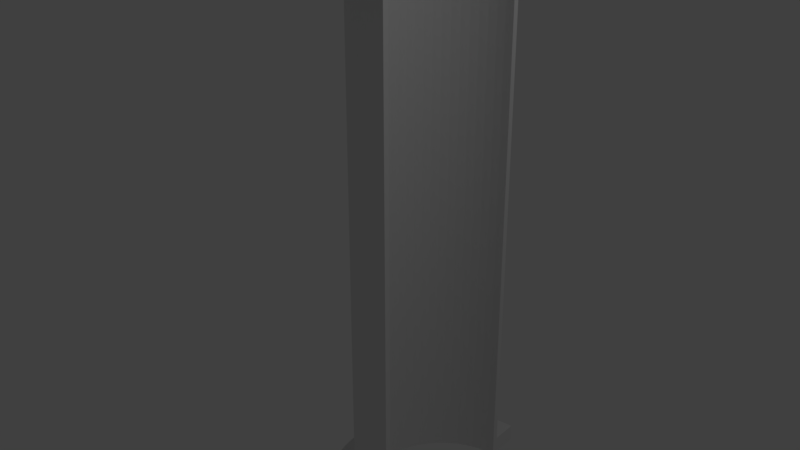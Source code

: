 # Source: half_nipple.blend  (saved by Blender 2.79.0; exported with 4.5.12 LTS)
import bpy
from mathutils import Matrix  # noqa: F401  (used for matrix-valued properties, if any)

bpy.ops.wm.read_factory_settings(use_empty=True)
scene = bpy.context.scene
scene.name = 'Scene'

# ---- collections
col_collection_1 = bpy.data.collections.new('Collection 1'); scene.collection.children.link(col_collection_1)

# ---- world
world_world = bpy.data.worlds.new('World'); scene.world = world_world
world_world.color = (0.05088, 0.05088, 0.05088)
world_world.use_sun_shadow = False
world_world.sun_shadow_jitter_overblur = 0.0
world_world.cycles.sampling_method = 'MANUAL'

# ---- lights
light_lamp = bpy.data.lights.new('Lamp', 'POINT')
light_lamp.transmission_factor = 0.0
light_lamp.cutoff_distance = 30.0
light_lamp.energy = 100.0
light_lamp.shadow_buffer_clip_start = 1.001
light_lamp.shadow_soft_size = 0.1
light_lamp.shadow_maximum_resolution = 0.006
light_lamp.use_absolute_resolution = True

# ---- meshes
me_cylinder_001 = bpy.data.meshes.new('Cylinder.001')
me_cylinder_001.from_pydata([(0.0, 1.0, 3.0), (-0.2713, 0.8943, 3.0), (-0.3576, 0.8634, 3.0), (-0.4406, 0.8242, 3.0), (-0.5192, 0.7771, 3.0), (-0.5929, 0.7224, 3.0), (-0.6608, 0.6608, 3.0), (-0.6608, 0.6608, -3.0), (-0.7224, 0.5929, 3.0), (-0.7771, 0.5192, 3.0), (-0.8242, 0.4405, 3.0), (-0.8634, 0.3576, 3.0), (-0.8943, 0.2713, 3.0), (-0.9166, 0.1823, 3.0), (-0.9301, 0.0916, 3.0), (-0.9301, 0.0916, -3.0), (-0.9346, -4.345e-07, 3.0), (-0.9346, -4.345e-07, -3.0), (-0.9301, -0.0916, 3.0), (-0.9301, -0.0916, -3.0), (-0.9166, -0.1823, 3.0), (-0.9166, -0.1823, -3.0), (-0.8943, -0.2713, 3.0), (-0.8943, -0.2713, -3.0), (-0.8634, -0.3576, 3.0), (-0.8242, -0.4406, 3.0), (-0.7771, -0.5192, 3.0), (-0.7224, -0.5929, 3.0), (-0.6608, -0.6608, 3.0), (-0.6608, -0.6608, -3.0), (-0.5929, -0.7224, 3.0), (-0.5929, -0.7224, -3.0), (-0.5192, -0.7771, 3.0), (-0.4406, -0.8242, 3.0), (-0.3576, -0.8634, 3.0), (-0.3576, -0.8634, -3.0), (-0.2713, -0.8943, 3.0), (-0.1823, -0.9166, 3.0), (-0.1823, -0.9166, -3.0), (-0.0916, -0.9301, 3.0), (-0.0916, -0.9301, -3.0), (-7.502e-07, -0.9346, 3.0), (-7.502e-07, -0.9346, -3.0), (0.0, 0.9346, 3.0), (0.0, 0.9346, -3.0), (-8.027e-07, -1.0, 3.0), (-0.09802, -0.9952, -3.0), (-0.09802, -0.9952, 3.0), (-0.1951, -0.9808, 3.0), (-0.2903, -0.9569, -3.0), (-0.2903, -0.9569, 3.0), (-0.3827, -0.9239, 3.0), (-0.4714, -0.8819, 3.0), (-0.5556, -0.8315, -3.0), (-0.5556, -0.8315, 3.0), (-0.6344, -0.773, 3.0), (-0.7071, -0.7071, -3.0), (-0.7071, -0.7071, 3.0), (-0.773, -0.6344, -3.0), (-0.773, -0.6344, 3.0), (-0.8315, -0.5556, -3.0), (-0.8315, -0.5556, 3.0), (-0.8819, -0.4714, -3.0), (-0.8819, -0.4714, 3.0), (-0.9239, -0.3827, -3.0), (-0.9239, -0.3827, 3.0), (-0.9569, -0.2903, -3.0), (-0.9569, -0.2903, 3.0), (-0.9808, -0.1951, -3.0), (-0.9808, -0.1951, 3.0), (-0.9952, -0.09802, -3.0), (-0.9952, -0.09802, 3.0), (-1.0, -4.649e-07, -3.0), (-1.0, -4.649e-07, 3.0), (-0.9952, 0.09802, -3.0), (-0.9952, 0.09802, 3.0), (-0.9808, 0.1951, -3.0), (-0.9808, 0.1951, 3.0), (-0.9569, 0.2903, 3.0), (-0.9239, 0.3827, 3.0), (-0.8819, 0.4714, 3.0), (-0.8315, 0.5556, 3.0), (-0.773, 0.6344, 3.0), (-0.7071, 0.7071, 3.0), (-0.6344, 0.773, 3.0), (-0.5556, 0.8315, -3.0), (-0.5556, 0.8315, 3.0), (-0.4714, 0.8819, -3.0), (-0.4714, 0.8819, 3.0), (-0.3827, 0.9239, -3.0), (-0.3827, 0.9239, 3.0), (-0.2903, 0.9569, -3.0), (-0.2903, 0.9569, 3.0), (-0.1951, 0.9808, -3.0), (-0.1951, 0.9808, 3.0), (-0.09802, 0.9952, 3.0), (-0.1823, 0.9166, 3.0), (-0.09161, 0.9301, 3.0), (-0.09161, 0.9301, 3.2), (-0.1823, 0.9166, 3.2), (-0.2713, 0.8943, 3.2), (-0.3576, 0.8634, 3.2), (-0.4406, 0.8242, 3.2), (-0.5192, 0.7771, 3.2), (-0.5929, 0.7224, 3.2), (-0.6608, 0.6608, 3.2), (-0.7224, 0.5929, 3.2), (-0.7771, 0.5192, 3.2), (-0.8242, 0.4405, 3.2), (-0.8634, 0.3576, 3.2), (-0.8943, 0.2713, 3.2), (-0.9166, 0.1823, 3.2), (-0.9301, 0.0916, 3.2), (-0.9346, -4.345e-07, 3.2), (-0.9301, -0.0916, 3.2), (-0.9166, -0.1823, 3.2), (-0.8943, -0.2713, 3.2), (-0.8634, -0.3576, 3.2), (-0.8242, -0.4406, 3.2), (-0.7771, -0.5192, 3.2), (-0.7224, -0.5929, 3.2), (-0.6608, -0.6608, 3.2), (-0.5929, -0.7224, 3.2), (-0.5192, -0.7771, 3.2), (-0.4406, -0.8242, 3.2), (-0.3576, -0.8634, 3.2), (-0.2713, -0.8943, 3.2), (-0.1823, -0.9166, 3.2), (-0.0916, -0.9301, 3.2), (-7.502e-07, -0.9346, 3.2), (-0.09802, -0.9952, 3.2), (-8.027e-07, -1.0, 3.2), (-0.1951, -0.9808, 3.2), (-0.2903, -0.9569, 3.2), (-0.3827, -0.9239, 3.2), (-0.4714, -0.8819, 3.2), (-0.5556, -0.8315, 3.2), (-0.6344, -0.773, 3.2), (-0.7071, -0.7071, 3.2), (-0.773, -0.6344, 3.2), (-0.8315, -0.5556, 3.2), (-0.8819, -0.4714, 3.2), (-0.9239, -0.3827, 3.2), (-0.9569, -0.2903, 3.2), (-0.9808, -0.1951, 3.2), (-0.9952, -0.09802, 3.2), (-1.0, -4.649e-07, 3.2), (-0.9952, 0.09802, 3.2), (-0.9808, 0.1951, 3.2), (-0.9569, 0.2903, 3.2), (-0.9239, 0.3827, 3.2), (-0.8819, 0.4714, 3.2), (-0.8315, 0.5556, 3.2), (-0.773, 0.6344, 3.2), (-0.7071, 0.7071, 3.2), (-0.6344, 0.773, 3.2), (-0.5556, 0.8315, 3.2), (-0.4714, 0.8819, 3.2), (-0.3827, 0.9239, 3.2), (-0.2903, 0.9569, 3.2), (-0.1951, 0.9808, 3.2), (-0.09802, 0.9952, 3.2), (0.0, 1.0, 3.2), (0.0, 0.9346, 3.2), (-0.1274, -1.294, 3.0), (-1.043e-06, -1.3, 3.0), (-0.2536, -1.275, 3.0), (-0.3774, -1.244, 3.0), (-0.4975, -1.201, 3.0), (-0.6128, -1.146, 3.0), (-0.7222, -1.081, 3.0), (-0.8247, -1.005, 3.0), (-0.9192, -0.9192, 3.0), (-1.005, -0.8247, 3.0), (-1.081, -0.7222, 3.0), (-1.146, -0.6128, 3.0), (-1.201, -0.4975, 3.0), (-1.244, -0.3774, 3.0), (-1.275, -0.2536, 3.0), (-1.294, -0.1274, 3.0), (-1.3, -6.044e-07, 3.0), (-1.294, 0.1274, 3.0), (-1.275, 0.2536, 3.0), (-1.244, 0.3774, 3.0), (-1.201, 0.4975, 3.0), (-1.146, 0.6128, 3.0), (-1.081, 0.7222, 3.0), (-1.005, 0.8247, 3.0), (-0.9192, 0.9192, 3.0), (-0.8247, 1.005, 3.0), (-0.7222, 1.081, 3.0), (-0.6128, 1.146, 3.0), (-0.4975, 1.201, 3.0), (-0.3774, 1.244, 3.0), (-0.2536, 1.275, 3.0), (-0.1274, 1.294, 3.0), (0.0, 1.3, 3.0), (-1.201, 0.4975, 3.2), (-1.146, -0.6128, 3.2), (-0.2536, -1.275, 3.2), (-0.4975, 1.201, 3.2), (-1.244, 0.3774, 3.2), (-1.081, -0.7222, 3.2), (-1.043e-06, -1.3, 3.2), (-0.1274, -1.294, 3.2), (-0.6128, 1.146, 3.2), (-1.275, 0.2536, 3.2), (-1.005, -0.8247, 3.2), (-0.8247, 1.005, 3.2), (-0.7222, 1.081, 3.2), (-1.3, -6.044e-07, 3.2), (-1.294, 0.1274, 3.2), (-0.8247, -1.005, 3.2), (-0.9192, -0.9192, 3.2), (-0.3774, -1.244, 3.2), (-0.4975, -1.201, 3.2), (-0.6128, -1.146, 3.2), (-0.7222, -1.081, 3.2), (-1.201, -0.4975, 3.2), (-1.244, -0.3774, 3.2), (-1.275, -0.2536, 3.2), (-1.294, -0.1274, 3.2), (-1.146, 0.6128, 3.2), (-1.081, 0.7222, 3.2), (-1.005, 0.8247, 3.2), (-0.9192, 0.9192, 3.2), (-0.3774, 1.244, 3.2), (-0.2536, 1.275, 3.2), (-0.1274, 1.294, 3.2), (0.0, 1.3, 3.2), (-0.1823, 0.9166, -3.0), (-0.09161, 0.9301, -3.0), (-0.2713, 0.8943, -3.0), (-0.3576, 0.8634, -3.0), (-0.4406, 0.8242, -3.0), (-0.5192, 0.7771, -3.0), (-0.5929, 0.7224, -3.0), (-0.7224, 0.5929, -3.0), (-0.7771, 0.5192, -3.0), (-0.8242, 0.4405, -3.0), (-0.8634, 0.3576, -3.0), (-0.8943, 0.2713, -3.0), (-0.9166, 0.1823, -3.0), (-0.8634, -0.3576, -3.0), (-0.8242, -0.4406, -3.0), (-0.7771, -0.5192, -3.0), (-0.7224, -0.5929, -3.0), (-0.5192, -0.7771, -3.0), (-0.4406, -0.8242, -3.0), (-0.2713, -0.8943, -3.0), (-8.027e-07, -1.0, -3.0), (-0.1951, -0.9808, -3.0), (-0.3827, -0.9239, -3.0), (-0.4714, -0.8819, -3.0), (-0.6344, -0.773, -3.0), (-0.9569, 0.2903, -3.0), (-0.9239, 0.3827, -3.0), (-0.8819, 0.4714, -3.0), (-0.8315, 0.5556, -3.0), (-0.773, 0.6344, -3.0), (-0.7071, 0.7071, -3.0), (-0.6344, 0.773, -3.0), (-0.09802, 0.9952, -3.0), (0.0, 1.0, -3.0), (-0.1823, 0.9166, -3.2), (-0.09161, 0.9301, -3.2), (-0.2713, 0.8943, -3.2), (-0.3576, 0.8634, -3.2), (-0.4406, 0.8242, -3.2), (-0.5192, 0.7771, -3.2), (-0.5929, 0.7224, -3.2), (-0.6608, 0.6608, -3.2), (-0.7224, 0.5929, -3.2), (-0.7771, 0.5192, -3.2), (-0.8242, 0.4405, -3.2), (-0.8634, 0.3576, -3.2), (-0.8943, 0.2713, -3.2), (-0.9166, 0.1823, -3.2), (-0.9301, 0.0916, -3.2), (-0.9346, -4.345e-07, -3.2), (-0.9301, -0.0916, -3.2), (-0.9166, -0.1823, -3.2), (-0.8943, -0.2713, -3.2), (-0.8634, -0.3576, -3.2), (-0.8242, -0.4406, -3.2), (-0.7771, -0.5192, -3.2), (-0.7224, -0.5929, -3.2), (-0.6608, -0.6608, -3.2), (-0.5929, -0.7224, -3.2), (-0.5192, -0.7771, -3.2), (-0.4406, -0.8242, -3.2), (-0.3576, -0.8634, -3.2), (-0.2713, -0.8943, -3.2), (-0.1823, -0.9166, -3.2), (-0.0916, -0.9301, -3.2), (-7.502e-07, -0.9346, -3.2), (-8.027e-07, -1.0, -3.2), (-0.09802, -0.9952, -3.2), (-0.1951, -0.9808, -3.2), (-0.2903, -0.9569, -3.2), (-0.3827, -0.9239, -3.2), (-0.4714, -0.8819, -3.2), (-0.5556, -0.8315, -3.2), (-0.6344, -0.773, -3.2), (-0.7071, -0.7071, -3.2), (-0.773, -0.6344, -3.2), (-0.8315, -0.5556, -3.2), (-0.8819, -0.4714, -3.2), (-0.9239, -0.3827, -3.2), (-0.9569, -0.2903, -3.2), (-0.9808, -0.1951, -3.2), (-0.9952, -0.09802, -3.2), (-1.0, -4.649e-07, -3.2), (-0.9952, 0.09802, -3.2), (-0.9808, 0.1951, -3.2), (-0.9569, 0.2903, -3.2), (-0.9239, 0.3827, -3.2), (-0.8819, 0.4714, -3.2), (-0.8315, 0.5556, -3.2), (-0.773, 0.6344, -3.2), (-0.7071, 0.7071, -3.2), (-0.6344, 0.773, -3.2), (-0.5556, 0.8315, -3.2), (-0.4714, 0.8819, -3.2), (-0.3827, 0.9239, -3.2), (-0.2903, 0.9569, -3.2), (-0.1951, 0.9808, -3.2), (-0.09802, 0.9952, -3.2), (0.0, 1.0, -3.2), (0.0, 0.9346, -3.2), (-1.043e-06, -1.3, -3.0), (-0.1274, -1.294, -3.0), (-0.2536, -1.275, -3.0), (-0.3774, -1.244, -3.0), (-0.4975, -1.201, -3.0), (-0.6128, -1.146, -3.0), (-0.7222, -1.081, -3.0), (-0.8247, -1.005, -3.0), (-0.9192, -0.9192, -3.0), (-1.005, -0.8247, -3.0), (-1.081, -0.7222, -3.0), (-1.146, -0.6128, -3.0), (-1.201, -0.4975, -3.0), (-1.244, -0.3774, -3.0), (-1.275, -0.2536, -3.0), (-1.294, -0.1274, -3.0), (-1.3, -6.044e-07, -3.0), (-1.294, 0.1274, -3.0), (-1.275, 0.2536, -3.0), (-1.244, 0.3774, -3.0), (-1.201, 0.4975, -3.0), (-1.146, 0.6128, -3.0), (-1.081, 0.7222, -3.0), (-1.005, 0.8247, -3.0), (-0.9192, 0.9192, -3.0), (-0.8247, 1.005, -3.0), (-0.7222, 1.081, -3.0), (-0.6128, 1.146, -3.0), (-0.4975, 1.201, -3.0), (-0.3774, 1.244, -3.0), (-0.2536, 1.275, -3.0), (-0.1274, 1.294, -3.0), (0.0, 1.3, -3.0), (-1.081, 0.7222, -3.2), (-1.146, 0.6128, -3.2), (-1.201, 0.4975, -3.2), (-1.244, 0.3774, -3.2), (-1.275, 0.2536, -3.2), (-1.294, 0.1274, -3.2), (-1.3, -6.044e-07, -3.2), (-1.294, -0.1274, -3.2), (-1.043e-06, -1.3, -3.2), (-1.275, -0.2536, -3.2), (-1.244, -0.3774, -3.2), (-1.201, -0.4975, -3.2), (-1.146, -0.6128, -3.2), (-1.081, -0.7222, -3.2), (-1.005, -0.8247, -3.2), (-0.1274, -1.294, -3.2), (-0.2536, -1.275, -3.2), (-0.3774, -1.244, -3.2), (-0.4975, -1.201, -3.2), (-0.6128, -1.146, -3.2), (-0.7222, -1.081, -3.2), (-0.8247, -1.005, -3.2), (-0.9192, -0.9192, -3.2), (-1.005, 0.8247, -3.2), (-0.9192, 0.9192, -3.2), (-0.8247, 1.005, -3.2), (-0.7222, 1.081, -3.2), (-0.6128, 1.146, -3.2), (-0.4975, 1.201, -3.2), (-0.3774, 1.244, -3.2), (-0.2536, 1.275, -3.2), (-0.1274, 1.294, -3.2), (0.0, 1.3, -3.2)], [], [(231, 44, 43, 97), (232, 230, 96, 1), (233, 232, 1, 2), (234, 233, 2, 3), (235, 234, 3, 4), (236, 235, 4, 5), (7, 236, 5, 6), (237, 7, 6, 8), (238, 237, 8, 9), (239, 238, 9, 10), (240, 239, 10, 11), (241, 240, 11, 12), (242, 241, 12, 13), (15, 242, 13, 14), (17, 15, 14, 16), (19, 17, 16, 18), (21, 19, 18, 20), (23, 21, 20, 22), (243, 23, 22, 24), (244, 243, 24, 25), (245, 244, 25, 26), (246, 245, 26, 27), (29, 246, 27, 28), (31, 29, 28, 30), (247, 31, 30, 32), (248, 247, 32, 33), (35, 248, 33, 34), (249, 35, 34, 36), (38, 249, 36, 37), (40, 38, 37, 39), (42, 40, 39, 41), (250, 45, 47, 46), (46, 47, 48, 251), (251, 48, 50, 49), (49, 50, 51, 252), (252, 51, 52, 253), (253, 52, 54, 53), (53, 54, 55, 254), (254, 55, 57, 56), (56, 57, 59, 58), (58, 59, 61, 60), (60, 61, 63, 62), (62, 63, 65, 64), (64, 65, 67, 66), (66, 67, 69, 68), (68, 69, 71, 70), (70, 71, 73, 72), (72, 73, 75, 74), (74, 75, 77, 76), (76, 77, 78, 255), (255, 78, 79, 256), (256, 79, 80, 257), (257, 80, 81, 258), (258, 81, 82, 259), (259, 82, 83, 260), (260, 83, 84, 261), (261, 84, 86, 85), (85, 86, 88, 87), (87, 88, 90, 89), (89, 90, 92, 91), (91, 92, 94, 93), (230, 231, 97, 96), (93, 94, 95, 262), (262, 95, 0, 263), (156, 209, 208, 155), (20, 115, 116, 22), (79, 184, 185, 80), (8, 106, 107, 9), (250, 42, 41, 45), (155, 208, 225, 154), (63, 175, 176, 65), (32, 123, 124, 33), (41, 129, 131, 45), (154, 225, 224, 153), (18, 114, 115, 20), (48, 166, 167, 50), (6, 105, 106, 8), (90, 192, 193, 92), (153, 224, 223, 152), (30, 122, 123, 32), (78, 183, 184, 79), (16, 113, 114, 18), (152, 223, 222, 151), (0, 43, 44, 263), (5, 104, 105, 6), (61, 174, 175, 63), (151, 222, 197, 150), (28, 121, 122, 30), (47, 164, 166, 48), (14, 112, 113, 16), (88, 191, 192, 90), (4, 103, 104, 5), (150, 197, 201, 149), (27, 120, 121, 28), (77, 182, 183, 78), (13, 111, 112, 14), (149, 201, 206, 148), (3, 102, 103, 4), (137, 122, 121, 138), (146, 113, 112, 147), (155, 104, 103, 156), (138, 121, 120, 139), (147, 112, 111, 148), (156, 103, 102, 157), (131, 129, 128, 130), (139, 120, 119, 140), (148, 111, 110, 149), (157, 102, 101, 158), (130, 128, 127, 132), (140, 119, 118, 141), (149, 110, 109, 150), (158, 101, 100, 159), (132, 127, 126, 133), (141, 118, 117, 142), (150, 109, 108, 151), (159, 100, 99, 160), (133, 126, 125, 134), (142, 117, 116, 143), (151, 108, 107, 152), (160, 99, 98, 161), (134, 125, 124, 135), (143, 116, 115, 144), (152, 107, 106, 153), (161, 98, 163, 162), (135, 124, 123, 136), (144, 115, 114, 145), (153, 106, 105, 154), (136, 123, 122, 137), (145, 114, 113, 146), (154, 105, 104, 155), (33, 124, 125, 34), (59, 173, 174, 61), (148, 206, 211, 147), (9, 107, 108, 10), (97, 98, 99, 96), (45, 165, 164, 47), (0, 162, 163, 43), (22, 116, 117, 24), (147, 211, 210, 146), (34, 125, 126, 36), (86, 190, 191, 88), (96, 99, 100, 1), (75, 181, 182, 77), (10, 108, 109, 11), (146, 210, 221, 145), (24, 117, 118, 25), (57, 172, 173, 59), (36, 126, 127, 37), (145, 221, 220, 144), (1, 100, 101, 2), (144, 220, 219, 143), (11, 109, 110, 12), (84, 189, 190, 86), (43, 163, 98, 97), (25, 118, 119, 26), (73, 180, 181, 75), (37, 127, 128, 39), (2, 101, 102, 3), (143, 219, 218, 142), (12, 110, 111, 13), (55, 171, 172, 57), (26, 119, 120, 27), (142, 218, 198, 141), (39, 128, 129, 41), (184, 197, 222, 185), (175, 198, 218, 176), (166, 199, 214, 167), (192, 200, 226, 193), (183, 201, 197, 184), (174, 202, 198, 175), (164, 204, 199, 166), (191, 205, 200, 192), (182, 206, 201, 183), (173, 207, 202, 174), (165, 203, 204, 164), (190, 209, 205, 191), (181, 211, 206, 182), (172, 213, 207, 173), (189, 208, 209, 190), (180, 210, 211, 181), (171, 212, 213, 172), (193, 226, 227, 194), (167, 214, 215, 168), (176, 218, 219, 177), (185, 222, 223, 186), (194, 227, 228, 195), (168, 215, 216, 169), (177, 219, 220, 178), (186, 223, 224, 187), (195, 228, 229, 196), (169, 216, 217, 170), (178, 220, 221, 179), (187, 224, 225, 188), (170, 217, 212, 171), (179, 221, 210, 180), (188, 225, 208, 189), (92, 193, 194, 94), (50, 167, 168, 51), (157, 205, 209, 156), (130, 204, 203, 131), (65, 176, 177, 67), (158, 200, 205, 157), (80, 185, 186, 81), (132, 199, 204, 130), (159, 226, 200, 158), (94, 194, 195, 95), (133, 214, 199, 132), (51, 168, 169, 52), (160, 227, 226, 159), (134, 215, 214, 133), (67, 177, 178, 69), (0, 196, 229, 162), (161, 228, 227, 160), (81, 186, 187, 82), (135, 216, 215, 134), (162, 229, 228, 161), (95, 195, 196, 0), (136, 217, 216, 135), (52, 169, 170, 54), (137, 212, 217, 136), (69, 178, 179, 71), (131, 203, 165, 45), (138, 213, 212, 137), (82, 187, 188, 83), (139, 207, 213, 138), (54, 170, 171, 55), (140, 202, 207, 139), (71, 179, 180, 73), (83, 188, 189, 84), (141, 198, 202, 140), (319, 386, 387, 320), (232, 266, 264, 230), (249, 292, 291, 35), (260, 354, 353, 259), (230, 264, 265, 231), (35, 291, 290, 248), (318, 363, 386, 319), (248, 290, 289, 247), (259, 353, 352, 258), (247, 289, 288, 31), (317, 364, 363, 318), (31, 288, 287, 29), (258, 352, 351, 257), (29, 287, 286, 246), (316, 365, 364, 317), (246, 286, 285, 245), (257, 351, 350, 256), (245, 285, 284, 244), (315, 366, 365, 316), (244, 284, 283, 243), (256, 350, 349, 255), (250, 296, 295, 42), (243, 283, 282, 23), (314, 367, 366, 315), (23, 282, 281, 21), (313, 368, 367, 314), (21, 281, 280, 19), (255, 349, 348, 76), (19, 280, 279, 17), (312, 369, 368, 313), (17, 279, 278, 15), (76, 348, 347, 74), (313, 278, 279, 312), (322, 269, 270, 321), (305, 286, 287, 304), (314, 277, 278, 313), (323, 268, 269, 322), (297, 294, 295, 296), (306, 285, 286, 305), (315, 276, 277, 314), (324, 267, 268, 323), (298, 293, 294, 297), (307, 284, 285, 306), (316, 275, 276, 315), (325, 266, 267, 324), (299, 292, 293, 298), (308, 283, 284, 307), (317, 274, 275, 316), (326, 264, 266, 325), (300, 291, 292, 299), (309, 282, 283, 308), (318, 273, 274, 317), (327, 265, 264, 326), (301, 290, 291, 300), (310, 281, 282, 309), (319, 272, 273, 318), (328, 329, 265, 327), (302, 289, 290, 301), (311, 280, 281, 310), (320, 271, 272, 319), (303, 288, 289, 302), (312, 279, 280, 311), (321, 270, 271, 320), (304, 287, 288, 303), (38, 293, 292, 249), (233, 267, 266, 232), (311, 370, 369, 312), (40, 294, 293, 38), (234, 268, 267, 233), (74, 347, 346, 72), (42, 295, 294, 40), (235, 269, 268, 234), (72, 346, 345, 70), (310, 372, 370, 311), (236, 270, 269, 235), (70, 345, 344, 68), (309, 373, 372, 310), (7, 271, 270, 236), (68, 344, 343, 66), (308, 374, 373, 309), (237, 272, 271, 7), (44, 329, 328, 263), (307, 375, 374, 308), (66, 343, 342, 64), (238, 273, 272, 237), (306, 376, 375, 307), (64, 342, 341, 62), (239, 274, 273, 238), (305, 377, 376, 306), (62, 341, 340, 60), (240, 275, 274, 239), (231, 265, 329, 44), (328, 395, 362, 263), (241, 276, 275, 240), (304, 385, 377, 305), (242, 277, 276, 241), (60, 340, 339, 58), (15, 278, 277, 242), (354, 387, 386, 353), (353, 386, 363, 352), (352, 363, 364, 351), (351, 364, 365, 350), (350, 365, 366, 349), (349, 366, 367, 348), (348, 367, 368, 347), (347, 368, 369, 346), (346, 369, 370, 345), (345, 370, 372, 344), (344, 372, 373, 343), (343, 373, 374, 342), (342, 374, 375, 341), (341, 375, 376, 340), (340, 376, 377, 339), (355, 388, 387, 354), (356, 389, 388, 355), (357, 390, 389, 356), (331, 378, 371, 330), (358, 391, 390, 357), (332, 379, 378, 331), (359, 392, 391, 358), (333, 380, 379, 332), (360, 393, 392, 359), (334, 381, 380, 333), (361, 394, 393, 360), (335, 382, 381, 334), (362, 395, 394, 361), (336, 383, 382, 335), (337, 384, 383, 336), (338, 385, 384, 337), (339, 377, 385, 338), (261, 355, 354, 260), (250, 330, 371, 296), (320, 387, 388, 321), (85, 356, 355, 261), (321, 388, 389, 322), (87, 357, 356, 85), (46, 331, 330, 250), (322, 389, 390, 323), (89, 358, 357, 87), (296, 371, 378, 297), (251, 332, 331, 46), (323, 390, 391, 324), (91, 359, 358, 89), (297, 378, 379, 298), (49, 333, 332, 251), (324, 391, 392, 325), (93, 360, 359, 91), (252, 334, 333, 49), (298, 379, 380, 299), (325, 392, 393, 326), (262, 361, 360, 93), (253, 335, 334, 252), (299, 380, 381, 300), (326, 393, 394, 327), (263, 362, 361, 262), (53, 336, 335, 253), (300, 381, 382, 301), (327, 394, 395, 328), (254, 337, 336, 53), (301, 382, 383, 302), (56, 338, 337, 254), (302, 383, 384, 303), (58, 339, 338, 56), (303, 384, 385, 304)])
_uv = me_cylinder_001.uv_layers.new(name='UVMap')
_uv.uv.foreach_set('vector', [0.6513, 0.03125, 0.682, 0.03125, 0.682, 0.9687, 0.6513, 0.9687, 0.5884, 0.03125, 0.62, 0.03125, 0.62, 0.9687, 0.5884, 0.9687, 0.5568, 0.03125, 0.5884, 0.03125, 0.5884, 0.9687, 0.5568, 0.9687, 0.5255, 0.03125, 0.5568, 0.03125, 0.5568, 0.9687, 0.5255, 0.9687, 0.4948, 0.03125, 0.5255, 0.03125, 0.5255, 0.9687, 0.4948, 0.9687, 0.465, 0.03125, 0.4948, 0.03125, 0.4948, 0.9687, 0.465, 0.9687, 0.4364, 0.03125, 0.465, 0.03125, 0.465, 0.9687, 0.4364, 0.9687, 0.4092, 0.03125, 0.4364, 0.03125, 0.4364, 0.9687, 0.4092, 0.9687, 0.3838, 0.03125, 0.4092, 0.03125, 0.4092, 0.9687, 0.3838, 0.9687, 0.3566, 0.03125, 0.3838, 0.03125, 0.3838, 0.9687, 0.3566, 0.9687, 0.328, 0.03125, 0.3566, 0.03125, 0.3566, 0.9687, 0.328, 0.9687, 0.2982, 0.03125, 0.328, 0.03125, 0.328, 0.9687, 0.2982, 0.9687, 0.2675, 0.03125, 0.2982, 0.03125, 0.2982, 0.9687, 0.2675, 0.9687, 0.2362, 0.03125, 0.2675, 0.03125, 0.2675, 0.9687, 0.2362, 0.9687, 0.2046, 0.03125, 0.2362, 0.03125, 0.2362, 0.9687, 0.2046, 0.9687, 0.173, 0.03125, 0.2046, 0.03125, 0.2046, 0.9687, 0.173, 0.9687, 0.1417, 0.03125, 0.173, 0.03125, 0.173, 0.9687, 0.1417, 0.9687, 0.111, 0.03125, 0.1417, 0.03125, 0.1417, 0.9687, 0.111, 0.9687, 0.08118, 0.03125, 0.111, 0.03125, 0.111, 0.9687, 0.08118, 0.9687, 0.05257, 0.03125, 0.08118, 0.03125, 0.08118, 0.9687, 0.05257, 0.9687, 0.02542, 0.03125, 0.05257, 0.03125, 0.05257, 0.9687, 0.02542, 0.9687, 0.0, 0.03125, 0.02542, 0.03125, 0.02542, 0.9687, 2.468e-07, 0.9687, 0.9277, 0.03125, 0.9548, 0.03125, 0.9548, 0.9687, 0.9277, 0.9687, 0.8991, 0.03125, 0.9277, 0.03125, 0.9277, 0.9687, 0.8991, 0.9687, 0.8693, 0.03125, 0.8991, 0.03125, 0.8991, 0.9687, 0.8693, 0.9687, 0.8386, 0.03125, 0.8693, 0.03125, 0.8693, 0.9687, 0.8386, 0.9687, 0.8073, 0.03125, 0.8386, 0.03125, 0.8386, 0.9687, 0.8073, 0.9687, 0.7756, 0.03125, 0.8073, 0.03125, 0.8073, 0.9687, 0.7756, 0.9688, 0.744, 0.03125, 0.7756, 0.03125, 0.7756, 0.9688, 0.744, 0.9687, 0.7127, 0.03125, 0.744, 0.03125, 0.744, 0.9687, 0.7127, 0.9687, 0.682, 0.03125, 0.7127, 0.03125, 0.7127, 0.9687, 0.682, 0.9687, 0.5506, 0.7692, 0.5506, 3.057e-08, 0.5617, 0.0, 0.5617, 0.7692, 0.5617, 0.7692, 0.5617, 0.0, 0.5727, 0.0, 0.5727, 0.7692, 0.5727, 0.7692, 0.5727, 0.0, 0.5833, 0.0, 0.5833, 0.7692, 0.5833, 0.7692, 0.5833, 0.0, 0.5936, 0.0, 0.5936, 0.7692, 0.5936, 0.7692, 0.5936, 0.0, 0.6035, 0.0, 0.6035, 0.7692, 0.6035, 0.7692, 0.6035, 0.0, 0.6128, 3.057e-08, 0.6128, 0.7692, 0.6128, 0.7692, 0.6128, 3.057e-08, 0.6214, 0.0, 0.6214, 0.7692, 0.1685, 6.113e-08, 0.1685, 0.7692, 0.1606, 0.7692, 0.1606, 3.057e-08, 0.1606, 3.057e-08, 0.1606, 0.7692, 0.152, 0.7692, 0.152, 3.057e-08, 0.152, 3.057e-08, 0.152, 0.7692, 0.1427, 0.7692, 0.1427, 3.057e-08, 0.1427, 3.057e-08, 0.1427, 0.7692, 0.1328, 0.7692, 0.1328, 0.0, 0.1328, 0.0, 0.1328, 0.7692, 0.1225, 0.7692, 0.1225, 3.057e-08, 0.1225, 3.057e-08, 0.1225, 0.7692, 0.1119, 0.7692, 0.1119, 3.057e-08, 0.1119, 3.057e-08, 0.1119, 0.7692, 0.1009, 0.7692, 0.1009, 3.057e-08, 0.1009, 3.057e-08, 0.1009, 0.7692, 0.08981, 0.7692, 0.08981, 6.113e-08, 0.08981, 6.113e-08, 0.08981, 0.7692, 0.07866, 0.7692, 0.07866, 0.0, 0.07866, 0.0, 0.07866, 0.7692, 0.06755, 0.7692, 0.06755, 3.057e-08, 0.06755, 3.057e-08, 0.06755, 0.7692, 0.05661, 0.7692, 0.05661, 3.057e-08, 0.05661, 3.057e-08, 0.05661, 0.7692, 0.04594, 0.7692, 0.04594, 3.057e-08, 0.04594, 3.057e-08, 0.04594, 0.7692, 0.03563, 0.7692, 0.03563, 3.057e-08, 0.03563, 3.057e-08, 0.03563, 0.7692, 0.02579, 0.7692, 0.02579, 3.057e-08, 0.02579, 3.057e-08, 0.02579, 0.7692, 0.01651, 0.7692, 0.01651, 3.057e-08, 0.01651, 3.057e-08, 0.01651, 0.7692, 0.007889, 0.7692, 0.007889, 0.0, 0.007889, 0.0, 0.007889, 0.7692, 5.421e-08, 0.7692, 0.0, 3.057e-08, 0.4005, 3.057e-08, 0.4005, 0.7692, 0.3919, 0.7692, 0.3919, 3.057e-08, 0.3919, 3.057e-08, 0.3919, 0.7692, 0.3826, 0.7692, 0.3826, 3.057e-08, 0.3826, 3.057e-08, 0.3826, 0.7692, 0.3728, 0.7692, 0.3728, 3.057e-08, 0.3728, 3.057e-08, 0.3728, 0.7692, 0.3625, 0.7692, 0.3625, 3.057e-08, 0.3625, 3.057e-08, 0.3625, 0.7692, 0.3518, 0.7692, 0.3518, 3.057e-08, 0.3518, 3.057e-08, 0.3518, 0.7692, 0.3409, 0.7692, 0.3409, 3.057e-08, 0.62, 0.03125, 0.6513, 0.03125, 0.6513, 0.9687, 0.62, 0.9687, 0.3409, 3.057e-08, 0.3409, 0.7692, 0.3298, 0.7692, 0.3298, 0.0, 0.3298, 0.0, 0.3298, 0.7692, 0.3186, 0.7692, 0.3186, 3.057e-08, 0.706, 0.2733, 0.6871, 0.3052, 0.6754, 0.2955, 0.6971, 0.2658, 0.1417, 0.9687, 0.1417, 1.0, 0.111, 1.0, 0.111, 0.9687, 0.8119, 0.1176, 0.7804, 0.1029, 0.7866, 0.0881, 0.8167, 0.1062, 0.4092, 0.9687, 0.4092, 1.0, 0.3838, 1.0, 0.3838, 0.9687, 0.9548, 0.03125, 0.9774, 0.03125, 0.9774, 0.9687, 0.9548, 0.9687, 0.6971, 0.2658, 0.6754, 0.2955, 0.6647, 0.2845, 0.6888, 0.2573, 0.8167, 0.2271, 0.7866, 0.2452, 0.7804, 0.2304, 0.8119, 0.2157, 0.8693, 0.9687, 0.8693, 1.0, 0.8386, 1.0, 0.8386, 0.9687, 0.9774, 0.9687, 0.9774, 1.0, 0.9548, 1.0, 0.9548, 0.9687, 0.6888, 0.2573, 0.6647, 0.2845, 0.6549, 0.2724, 0.6813, 0.248, 0.173, 0.9687, 0.173, 1.0, 0.1417, 1.0, 0.1417, 0.9687, 0.8948, 0.2924, 0.8881, 0.3301, 0.8741, 0.3262, 0.884, 0.2894, 0.4364, 0.9687, 0.4364, 1.0, 0.4092, 1.0, 0.4092, 0.9687, 0.8735, 0.04822, 0.8604, 0.01269, 0.8741, 0.007177, 0.884, 0.04398, 0.6813, 0.248, 0.6549, 0.2724, 0.6463, 0.2593, 0.6747, 0.2379, 0.8991, 0.9687, 0.8991, 1.0, 0.8693, 1.0, 0.8693, 0.9687, 0.8082, 0.1295, 0.7755, 0.1183, 0.7804, 0.1029, 0.8119, 0.1176, 0.2046, 0.9687, 0.2046, 1.0, 0.173, 1.0, 0.173, 0.9687, 0.6747, 0.2379, 0.6463, 0.2593, 0.6388, 0.2452, 0.6689, 0.2271, 1.0, 0.9687, 0.9774, 0.9687, 0.9774, 0.03125, 1.0, 0.03125, 0.465, 0.9687, 0.465, 1.0, 0.4364, 1.0, 0.4364, 0.9687, 0.8224, 0.2379, 0.7941, 0.2593, 0.7866, 0.2452, 0.8167, 0.2271, 0.6689, 0.2271, 0.6388, 0.2452, 0.6326, 0.2304, 0.6641, 0.2157, 0.9277, 0.9687, 0.9277, 1.0, 0.8991, 1.0, 0.8991, 0.9687, 0.9058, 0.2943, 0.9025, 0.3325, 0.8881, 0.3301, 0.8948, 0.2924, 0.2362, 0.9687, 0.2362, 1.0, 0.2046, 1.0, 0.2046, 0.9687, 0.8634, 0.0536, 0.8473, 0.01968, 0.8604, 0.01269, 0.8735, 0.04822, 0.4948, 0.9687, 0.4948, 1.0, 0.465, 1.0, 0.465, 0.9687, 0.6641, 0.2157, 0.6326, 0.2304, 0.6278, 0.215, 0.6604, 0.2039, 0.9548, 0.9687, 0.9548, 1.0, 0.9277, 1.0, 0.9277, 0.9687, 0.8055, 0.1417, 0.772, 0.1342, 0.7755, 0.1183, 0.8082, 0.1295, 0.2675, 0.9687, 0.2675, 1.0, 0.2362, 1.0, 0.2362, 0.9687, 0.6604, 0.2039, 0.6278, 0.215, 0.6242, 0.1992, 0.6577, 0.1917, 0.5255, 0.9687, 0.5255, 1.0, 0.4948, 1.0, 0.4948, 0.9687, 0.6971, 0.06756, 0.7018, 0.07405, 0.6941, 0.08194, 0.6888, 0.07601, 0.6555, 0.1667, 0.6629, 0.1667, 0.6634, 0.1784, 0.656, 0.1792, 0.6971, 0.2658, 0.7018, 0.2593, 0.7102, 0.2663, 0.706, 0.2733, 0.6888, 0.07601, 0.6941, 0.08194, 0.687, 0.09066, 0.6813, 0.08533, 0.656, 0.1792, 0.6634, 0.1784, 0.665, 0.19, 0.6577, 0.1917, 0.706, 0.2733, 0.7102, 0.2663, 0.7191, 0.2723, 0.7156, 0.2797, 0.7692, 0.03846, 0.7692, 0.04685, 0.7588, 0.04743, 0.758, 0.03908, 0.6813, 0.08533, 0.687, 0.09066, 0.6808, 0.1001, 0.6747, 0.09544, 0.6577, 0.1917, 0.665, 0.19, 0.6675, 0.2014, 0.6604, 0.2039, 0.7156, 0.2797, 0.7191, 0.2723, 0.7285, 0.2774, 0.7257, 0.2851, 0.758, 0.03908, 0.7588, 0.04743, 0.7485, 0.04915, 0.747, 0.04092, 0.6747, 0.09544, 0.6808, 0.1001, 0.6755, 0.1102, 0.6689, 0.1062, 0.6604, 0.2039, 0.6675, 0.2014, 0.671, 0.2125, 0.6641, 0.2157, 0.7257, 0.2851, 0.7285, 0.2774, 0.7383, 0.2813, 0.7362, 0.2894, 0.747, 0.04092, 0.7485, 0.04915, 0.7383, 0.05201, 0.7362, 0.04398, 0.6689, 0.1062, 0.6755, 0.1102, 0.671, 0.1208, 0.6641, 0.1176, 0.6641, 0.2157, 0.671, 0.2125, 0.6755, 0.2231, 0.6689, 0.2271, 0.7362, 0.2894, 0.7383, 0.2813, 0.7484, 0.2842, 0.747, 0.2924, 0.7362, 0.04398, 0.7383, 0.05201, 0.7285, 0.05597, 0.7257, 0.04822, 0.6641, 0.1176, 0.671, 0.1208, 0.6675, 0.1319, 0.6604, 0.1295, 0.6689, 0.2271, 0.6755, 0.2231, 0.6808, 0.2332, 0.6747, 0.2379, 0.747, 0.2924, 0.7484, 0.2842, 0.7588, 0.2859, 0.758, 0.2943, 0.7257, 0.04822, 0.7285, 0.05597, 0.7191, 0.061, 0.7156, 0.0536, 0.6604, 0.1295, 0.6675, 0.1319, 0.665, 0.1433, 0.6577, 0.1417, 0.6747, 0.2379, 0.6808, 0.2332, 0.687, 0.2427, 0.6813, 0.248, 0.758, 0.2943, 0.7588, 0.2859, 0.7692, 0.2865, 0.7692, 0.2949, 0.7156, 0.0536, 0.7191, 0.061, 0.7102, 0.06704, 0.706, 0.06007, 0.6577, 0.1417, 0.665, 0.1433, 0.6634, 0.1549, 0.656, 0.1541, 0.6813, 0.248, 0.687, 0.2427, 0.6941, 0.2514, 0.6888, 0.2573, 0.706, 0.06007, 0.7102, 0.06704, 0.7018, 0.07405, 0.6971, 0.06756, 0.656, 0.1541, 0.6634, 0.1549, 0.6629, 0.1667, 0.6555, 0.1667, 0.6888, 0.2573, 0.6941, 0.2514, 0.7018, 0.2593, 0.6971, 0.2658, 0.8386, 0.9687, 0.8386, 1.0, 0.8073, 1.0, 0.8073, 0.9687, 0.8291, 0.248, 0.8027, 0.2724, 0.7941, 0.2593, 0.8224, 0.2379, 0.6577, 0.1917, 0.6242, 0.1992, 0.6221, 0.183, 0.656, 0.1792, 0.3838, 0.9687, 0.3838, 1.0, 0.3566, 1.0, 0.3566, 0.9687, 0.6513, 0.9687, 0.6513, 1.0, 0.62, 1.0, 0.62, 0.9687, 0.917, 0.2949, 0.917, 0.3333, 0.9025, 0.3325, 0.9058, 0.2943, 1.0, 0.9687, 1.0, 1.0, 0.9774, 1.0, 0.9774, 0.9687, 0.111, 0.9687, 0.111, 1.0, 0.08118, 1.0, 0.08118, 0.9687, 0.656, 0.1792, 0.6221, 0.183, 0.6214, 0.1667, 0.6555, 0.1667, 0.8073, 0.9687, 0.8073, 1.0, 0.7756, 1.0, 0.7756, 0.9688, 0.8538, 0.06007, 0.8349, 0.02809, 0.8473, 0.01968, 0.8634, 0.0536, 0.62, 0.9687, 0.62, 1.0, 0.5884, 1.0, 0.5884, 0.9687, 0.8038, 0.1541, 0.7699, 0.1503, 0.772, 0.1342, 0.8055, 0.1417, 0.3566, 0.9687, 0.3566, 1.0, 0.328, 1.0, 0.328, 0.9687, 0.6555, 0.1667, 0.6214, 0.1667, 0.6221, 0.1503, 0.656, 0.1541, 0.08118, 0.9687, 0.08118, 1.0, 0.05257, 1.0, 0.05257, 0.9687, 0.8366, 0.2573, 0.8125, 0.2845, 0.8027, 0.2724, 0.8291, 0.248, 0.7756, 0.9688, 0.7756, 1.0, 0.744, 1.0, 0.744, 0.9687, 0.656, 0.1541, 0.6221, 0.1503, 0.6242, 0.1342, 0.6577, 0.1417, 0.5884, 0.9687, 0.5884, 1.0, 0.5568, 1.0, 0.5568, 0.9687, 0.6577, 0.1417, 0.6242, 0.1342, 0.6278, 0.1183, 0.6604, 0.1295, 0.328, 0.9687, 0.328, 1.0, 0.2982, 1.0, 0.2982, 0.9687, 0.8448, 0.06756, 0.8232, 0.03783, 0.8349, 0.02809, 0.8538, 0.06007, 0.682, 0.9687, 0.682, 1.0, 0.6513, 1.0, 0.6513, 0.9687, 0.05257, 0.9687, 0.05257, 1.0, 0.02542, 1.0, 0.02542, 0.9687, 0.8033, 0.1667, 0.7692, 0.1667, 0.7699, 0.1503, 0.8038, 0.1541, 0.744, 0.9687, 0.744, 1.0, 0.7127, 1.0, 0.7127, 0.9687, 0.5568, 0.9687, 0.5568, 1.0, 0.5255, 1.0, 0.5255, 0.9687, 0.6604, 0.1295, 0.6278, 0.1183, 0.6326, 0.1029, 0.6641, 0.1176, 0.2982, 0.9687, 0.2982, 1.0, 0.2675, 1.0, 0.2675, 0.9687, 0.8448, 0.2658, 0.8232, 0.2955, 0.8125, 0.2845, 0.8366, 0.2573, 0.02542, 0.9687, 0.02542, 1.0, 2.468e-07, 1.0, 2.468e-07, 0.9687, 0.6641, 0.1176, 0.6326, 0.1029, 0.6388, 0.0881, 0.6689, 0.1062, 0.7127, 0.9687, 0.7127, 1.0, 0.682, 1.0, 0.682, 0.9687, 0.7919, 0.6325, 0.7692, 0.6325, 0.7692, 0.6181, 0.7919, 0.6181, 0.7919, 0.7751, 0.7692, 0.7751, 0.7692, 0.76, 0.7919, 0.76, 0.06821, 0.8407, 0.04547, 0.8407, 0.04547, 0.825, 0.06821, 0.825, 0.04547, 0.8336, 0.02274, 0.8336, 0.02274, 0.8179, 0.04547, 0.8179, 0.7919, 0.6477, 0.7692, 0.6477, 0.7692, 0.6325, 0.7919, 0.6325, 0.7919, 0.7895, 0.7692, 0.7895, 0.7692, 0.7751, 0.7919, 0.7751, 0.06821, 0.8567, 0.04547, 0.8567, 0.04547, 0.8407, 0.06821, 0.8407, 0.04547, 0.8487, 0.02274, 0.8487, 0.02274, 0.8336, 0.04547, 0.8336, 0.7919, 0.6633, 0.7692, 0.6633, 0.7692, 0.6477, 0.7919, 0.6477, 0.7919, 0.8031, 0.7692, 0.8031, 0.7692, 0.7895, 0.7919, 0.7895, 0.06821, 0.873, 0.04547, 0.873, 0.04547, 0.8567, 0.06821, 0.8567, 0.04547, 0.8631, 0.02274, 0.8631, 0.02274, 0.8487, 0.04547, 0.8487, 0.7919, 0.6794, 0.7692, 0.6794, 0.7692, 0.6633, 0.7919, 0.6633, 0.7919, 0.8157, 0.7692, 0.8157, 0.7692, 0.8031, 0.7919, 0.8031, 0.04547, 0.8767, 0.02274, 0.8767, 0.02274, 0.8631, 0.04547, 0.8631, 0.7919, 0.6956, 0.7692, 0.6956, 0.7692, 0.6794, 0.7919, 0.6794, 0.7919, 0.8273, 0.7692, 0.8273, 0.7692, 0.8157, 0.7919, 0.8157, 0.04547, 0.8179, 0.02274, 0.8179, 0.02274, 0.8019, 0.04547, 0.8019, 0.06821, 0.825, 0.04547, 0.825, 0.04547, 0.8099, 0.06821, 0.8099, 0.7919, 0.76, 0.7692, 0.76, 0.7692, 0.7443, 0.7919, 0.7443, 0.7919, 0.6181, 0.7692, 0.6181, 0.7692, 0.6045, 0.7919, 0.6045, 0.04547, 0.8019, 0.02274, 0.8019, 0.02274, 0.7856, 0.04547, 0.7856, 0.06821, 0.8099, 0.04547, 0.8099, 0.04547, 0.7955, 0.06821, 0.7955, 0.7919, 0.7443, 0.7692, 0.7443, 0.7692, 0.7283, 0.7919, 0.7283, 0.7919, 0.6045, 0.7692, 0.6045, 0.7692, 0.5919, 0.7919, 0.5919, 0.04547, 0.7856, 0.02274, 0.7856, 0.02274, 0.7692, 0.04547, 0.7692, 0.06821, 0.7955, 0.04547, 0.7955, 0.04547, 0.7819, 0.06821, 0.7819, 0.7919, 0.7283, 0.7692, 0.7283, 0.7692, 0.712, 0.7919, 0.712, 0.7919, 0.5919, 0.7692, 0.5919, 0.7692, 0.5803, 0.7919, 0.5803, 0.06821, 0.7819, 0.04547, 0.7819, 0.04547, 0.7692, 0.06821, 0.7692, 0.7919, 0.712, 0.7692, 0.712, 0.7692, 0.6956, 0.7919, 0.6956, 0.04547, 0.8893, 0.02274, 0.8893, 0.02274, 0.8767, 0.04547, 0.8767, 0.884, 0.04398, 0.8741, 0.007177, 0.8881, 0.003203, 0.8948, 0.04093, 0.884, 0.2894, 0.8741, 0.3262, 0.8604, 0.3206, 0.8735, 0.2851, 0.7156, 0.2797, 0.6995, 0.3137, 0.6871, 0.3052, 0.706, 0.2733, 0.758, 0.03908, 0.7547, 0.0008026, 0.7692, 0.0, 0.7692, 0.03846, 0.8119, 0.2157, 0.7804, 0.2304, 0.7755, 0.215, 0.8082, 0.2039, 0.7257, 0.2851, 0.7126, 0.3206, 0.6995, 0.3137, 0.7156, 0.2797, 0.8167, 0.1062, 0.7866, 0.0881, 0.7941, 0.07407, 0.8224, 0.09544, 0.747, 0.04092, 0.7403, 0.003202, 0.7547, 0.0008026, 0.758, 0.03908, 0.7362, 0.2894, 0.7263, 0.3262, 0.7126, 0.3206, 0.7257, 0.2851, 0.8948, 0.04093, 0.8881, 0.003203, 0.9025, 0.0008026, 0.9058, 0.03908, 0.7362, 0.04398, 0.7263, 0.007177, 0.7403, 0.003202, 0.747, 0.04092, 0.8735, 0.2851, 0.8604, 0.3206, 0.8473, 0.3137, 0.8634, 0.2797, 0.747, 0.2924, 0.7403, 0.3301, 0.7263, 0.3262, 0.7362, 0.2894, 0.7257, 0.04822, 0.7126, 0.01269, 0.7263, 0.007177, 0.7362, 0.04398, 0.8082, 0.2039, 0.7755, 0.215, 0.772, 0.1992, 0.8055, 0.1917, 0.9511, 0.02564, 0.917, 0.02564, 0.917, 3.057e-08, 0.9511, 0.0, 0.758, 0.2943, 0.7547, 0.3325, 0.7403, 0.3301, 0.747, 0.2924, 0.8224, 0.09544, 0.7941, 0.07407, 0.8027, 0.06093, 0.8291, 0.08533, 0.7156, 0.0536, 0.6995, 0.01968, 0.7126, 0.01269, 0.7257, 0.04822, 0.7692, 0.2949, 0.7692, 0.3333, 0.7547, 0.3325, 0.758, 0.2943, 0.9058, 0.03908, 0.9025, 0.0008026, 0.917, 0.0, 0.917, 0.03846, 0.706, 0.06007, 0.6871, 0.02809, 0.6995, 0.01968, 0.7156, 0.0536, 0.8634, 0.2797, 0.8473, 0.3137, 0.8349, 0.3052, 0.8538, 0.2733, 0.6971, 0.06756, 0.6754, 0.03783, 0.6871, 0.02809, 0.706, 0.06007, 0.8055, 0.1917, 0.772, 0.1992, 0.7699, 0.183, 0.8038, 0.1792, 0.9926, 0.7949, 0.9585, 0.7949, 0.9585, 0.7692, 0.9926, 0.7692, 0.6888, 0.07601, 0.6647, 0.04882, 0.6754, 0.03783, 0.6971, 0.06756, 0.8291, 0.08533, 0.8027, 0.06093, 0.8125, 0.04882, 0.8366, 0.07601, 0.6813, 0.08533, 0.6549, 0.06093, 0.6647, 0.04882, 0.6888, 0.07601, 0.8538, 0.2733, 0.8349, 0.3052, 0.8232, 0.2955, 0.8448, 0.2658, 0.6747, 0.09544, 0.6463, 0.07407, 0.6549, 0.06093, 0.6813, 0.08533, 0.8038, 0.1792, 0.7699, 0.183, 0.7692, 0.1667, 0.8033, 0.1667, 0.8366, 0.07601, 0.8125, 0.04882, 0.8232, 0.03783, 0.8448, 0.06756, 0.6689, 0.1062, 0.6388, 0.0881, 0.6463, 0.07407, 0.6747, 0.09544, 0.6813, 0.752, 0.6549, 0.7276, 0.6647, 0.7155, 0.6888, 0.7427, 0.5884, 0.03125, 0.5884, 7.451e-08, 0.62, 3.725e-08, 0.62, 0.03125, 0.7756, 0.03125, 0.7756, 7.451e-08, 0.8073, 7.451e-08, 0.8073, 0.03125, 0.6888, 0.5907, 0.6647, 0.6179, 0.6549, 0.6057, 0.6813, 0.5813, 0.62, 0.03125, 0.62, 3.725e-08, 0.6513, 7.451e-08, 0.6513, 0.03125, 0.8073, 0.03125, 0.8073, 7.451e-08, 0.8386, 0.0, 0.8386, 0.03125, 0.6747, 0.7621, 0.6463, 0.7407, 0.6549, 0.7276, 0.6813, 0.752, 0.8386, 0.03125, 0.8386, 0.0, 0.8693, 3.725e-08, 0.8693, 0.03125, 0.6813, 0.5813, 0.6549, 0.6057, 0.6463, 0.5926, 0.6747, 0.5712, 0.8693, 0.03125, 0.8693, 3.725e-08, 0.8991, 0.0, 0.8991, 0.03125, 0.6689, 0.7729, 0.6388, 0.7548, 0.6463, 0.7407, 0.6747, 0.7621, 0.8991, 0.03125, 0.8991, 0.0, 0.9277, 0.0, 0.9277, 0.03125, 0.6747, 0.5712, 0.6463, 0.5926, 0.6388, 0.5786, 0.6689, 0.5604, 0.9277, 0.03125, 0.9277, 0.0, 0.9548, 3.725e-08, 0.9548, 0.03125, 0.6641, 0.7843, 0.6326, 0.7696, 0.6388, 0.7548, 0.6689, 0.7729, 0.0, 0.03125, 0.0, 3.725e-08, 0.02542, 3.725e-08, 0.02542, 0.03125, 0.6689, 0.5604, 0.6388, 0.5786, 0.6326, 0.5638, 0.6641, 0.5491, 0.02542, 0.03125, 0.02542, 3.725e-08, 0.05257, 0.0, 0.05257, 0.03125, 0.6604, 0.7961, 0.6278, 0.785, 0.6326, 0.7696, 0.6641, 0.7843, 0.05257, 0.03125, 0.05257, 0.0, 0.08118, 3.725e-08, 0.08118, 0.03125, 0.6641, 0.5491, 0.6326, 0.5638, 0.6278, 0.5484, 0.6604, 0.5372, 0.9548, 0.03125, 0.9548, 0.0, 0.9774, 0.0, 0.9774, 0.03125, 0.08118, 0.03125, 0.08118, 3.725e-08, 0.111, 3.725e-08, 0.111, 0.03125, 0.6577, 0.8083, 0.6242, 0.8008, 0.6278, 0.785, 0.6604, 0.7961, 0.111, 0.03125, 0.111, 3.725e-08, 0.1417, 3.725e-08, 0.1417, 0.03125, 0.656, 0.8208, 0.6221, 0.817, 0.6242, 0.8008, 0.6577, 0.8083, 0.1417, 0.03125, 0.1417, 3.725e-08, 0.173, 3.725e-08, 0.173, 0.03125, 0.6604, 0.5372, 0.6278, 0.5484, 0.6242, 0.5325, 0.6577, 0.525, 0.173, 0.03125, 0.173, 3.725e-08, 0.2046, 3.725e-08, 0.2046, 0.03125, 0.6555, 0.8333, 0.6214, 0.8333, 0.6221, 0.817, 0.656, 0.8208, 0.2046, 0.03125, 0.2046, 3.725e-08, 0.2362, 3.725e-08, 0.2362, 0.03125, 0.6577, 0.525, 0.6242, 0.5325, 0.6221, 0.5163, 0.656, 0.5126, 0.656, 0.8208, 0.6634, 0.8216, 0.6629, 0.8333, 0.6555, 0.8333, 0.706, 0.7267, 0.7102, 0.7337, 0.7018, 0.7407, 0.6971, 0.7342, 0.6813, 0.9147, 0.687, 0.9093, 0.6941, 0.9181, 0.6888, 0.924, 0.6577, 0.8083, 0.665, 0.81, 0.6634, 0.8216, 0.656, 0.8208, 0.7156, 0.7203, 0.7191, 0.7277, 0.7102, 0.7337, 0.706, 0.7267, 0.758, 0.9609, 0.7588, 0.9526, 0.7692, 0.9531, 0.7692, 0.9615, 0.6747, 0.9046, 0.6808, 0.8999, 0.687, 0.9093, 0.6813, 0.9147, 0.6604, 0.7961, 0.6675, 0.7986, 0.665, 0.81, 0.6577, 0.8083, 0.7257, 0.7149, 0.7285, 0.7226, 0.7191, 0.7277, 0.7156, 0.7203, 0.747, 0.9591, 0.7485, 0.9508, 0.7588, 0.9526, 0.758, 0.9609, 0.6689, 0.8938, 0.6755, 0.8898, 0.6808, 0.8999, 0.6747, 0.9046, 0.6641, 0.7843, 0.671, 0.7875, 0.6675, 0.7986, 0.6604, 0.7961, 0.7362, 0.7106, 0.7383, 0.7187, 0.7285, 0.7226, 0.7257, 0.7149, 0.7362, 0.956, 0.7383, 0.948, 0.7485, 0.9508, 0.747, 0.9591, 0.6641, 0.8824, 0.671, 0.8792, 0.6755, 0.8898, 0.6689, 0.8938, 0.6689, 0.7729, 0.6755, 0.7769, 0.671, 0.7875, 0.6641, 0.7843, 0.747, 0.7076, 0.7484, 0.7158, 0.7383, 0.7187, 0.7362, 0.7106, 0.7257, 0.9518, 0.7285, 0.944, 0.7383, 0.948, 0.7362, 0.956, 0.6604, 0.8705, 0.6675, 0.8681, 0.671, 0.8792, 0.6641, 0.8824, 0.6747, 0.7621, 0.6808, 0.7668, 0.6755, 0.7769, 0.6689, 0.7729, 0.758, 0.7057, 0.7588, 0.7141, 0.7484, 0.7158, 0.747, 0.7076, 0.7156, 0.9464, 0.7191, 0.939, 0.7285, 0.944, 0.7257, 0.9518, 0.6577, 0.8583, 0.665, 0.8567, 0.6675, 0.8681, 0.6604, 0.8705, 0.6813, 0.752, 0.687, 0.7573, 0.6808, 0.7668, 0.6747, 0.7621, 0.7692, 0.7051, 0.7692, 0.7135, 0.7588, 0.7141, 0.758, 0.7057, 0.706, 0.9399, 0.7102, 0.933, 0.7191, 0.939, 0.7156, 0.9464, 0.656, 0.8459, 0.6634, 0.8451, 0.665, 0.8567, 0.6577, 0.8583, 0.6888, 0.7427, 0.6941, 0.7486, 0.687, 0.7573, 0.6813, 0.752, 0.6971, 0.9324, 0.7018, 0.926, 0.7102, 0.933, 0.706, 0.9399, 0.6555, 0.8333, 0.6629, 0.8333, 0.6634, 0.8451, 0.656, 0.8459, 0.6971, 0.7342, 0.7018, 0.7407, 0.6941, 0.7486, 0.6888, 0.7427, 0.6888, 0.924, 0.6941, 0.9181, 0.7018, 0.926, 0.6971, 0.9324, 0.744, 0.03125, 0.744, 7.451e-08, 0.7756, 7.451e-08, 0.7756, 0.03125, 0.5568, 0.03125, 0.5568, 0.0, 0.5884, 7.451e-08, 0.5884, 0.03125, 0.656, 0.8459, 0.6221, 0.8497, 0.6214, 0.8333, 0.6555, 0.8333, 0.7127, 0.03125, 0.7127, 7.451e-08, 0.744, 7.451e-08, 0.744, 0.03125, 0.5255, 0.03125, 0.5255, 3.725e-08, 0.5568, 0.0, 0.5568, 0.03125, 0.656, 0.5126, 0.6221, 0.5163, 0.6214, 0.5, 0.6555, 0.5, 0.682, 0.03125, 0.682, 7.451e-08, 0.7127, 7.451e-08, 0.7127, 0.03125, 0.4948, 0.03125, 0.4948, 3.725e-08, 0.5255, 3.725e-08, 0.5255, 0.03125, 0.6555, 0.5, 0.6214, 0.5, 0.6221, 0.4837, 0.656, 0.4874, 0.6577, 0.8583, 0.6242, 0.8658, 0.6221, 0.8497, 0.656, 0.8459, 0.465, 0.03125, 0.465, 7.451e-08, 0.4948, 3.725e-08, 0.4948, 0.03125, 0.656, 0.4874, 0.6221, 0.4837, 0.6242, 0.4675, 0.6577, 0.475, 0.6604, 0.8705, 0.6278, 0.8817, 0.6242, 0.8658, 0.6577, 0.8583, 0.4364, 0.03125, 0.4364, 3.725e-08, 0.465, 7.451e-08, 0.465, 0.03125, 0.6577, 0.475, 0.6242, 0.4675, 0.6278, 0.4516, 0.6604, 0.4628, 0.6641, 0.8824, 0.6326, 0.8971, 0.6278, 0.8817, 0.6604, 0.8705, 0.4092, 0.03125, 0.4092, 3.725e-08, 0.4364, 3.725e-08, 0.4364, 0.03125, 0.9774, 0.03125, 0.9774, 0.0, 1.0, 0.0, 1.0, 0.03125, 0.6689, 0.8938, 0.6388, 0.9119, 0.6326, 0.8971, 0.6641, 0.8824, 0.6604, 0.4628, 0.6278, 0.4516, 0.6326, 0.4362, 0.6641, 0.4509, 0.3838, 0.03125, 0.3838, 0.0, 0.4092, 3.725e-08, 0.4092, 0.03125, 0.6747, 0.9046, 0.6463, 0.9259, 0.6388, 0.9119, 0.6689, 0.8938, 0.6641, 0.4509, 0.6326, 0.4362, 0.6388, 0.4214, 0.6689, 0.4396, 0.3566, 0.03125, 0.3566, 3.725e-08, 0.3838, 3.725e-08, 0.3838, 0.03125, 0.6813, 0.9147, 0.6549, 0.9391, 0.6463, 0.9259, 0.6747, 0.9046, 0.6689, 0.4396, 0.6388, 0.4214, 0.6463, 0.4074, 0.6747, 0.4288, 0.328, 0.03125, 0.328, 3.725e-08, 0.3566, 3.725e-08, 0.3566, 0.03125, 0.6513, 0.03125, 0.6513, 7.451e-08, 0.682, 0.0, 0.682, 0.03125, 0.1592, 0.7776, 0.1592, 0.816, 0.1364, 0.816, 0.1364, 0.7776, 0.2982, 0.03125, 0.2982, 3.725e-08, 0.328, 3.725e-08, 0.328, 0.03125, 0.6888, 0.924, 0.6647, 0.9512, 0.6549, 0.9391, 0.6813, 0.9147, 0.2675, 0.03125, 0.2675, 3.725e-08, 0.2982, 3.725e-08, 0.2982, 0.03125, 0.6747, 0.4288, 0.6463, 0.4074, 0.6549, 0.3943, 0.6813, 0.4187, 0.2362, 0.03125, 0.2362, 3.725e-08, 0.2675, 3.725e-08, 0.2675, 0.03125, 0.7919, 0.5803, 0.7692, 0.5803, 0.7692, 0.5688, 0.7919, 0.5688, 0.7919, 0.5688, 0.7692, 0.5688, 0.7692, 0.5561, 0.7919, 0.5561, 0.7919, 0.5561, 0.7692, 0.5561, 0.7692, 0.5425, 0.7919, 0.5425, 0.7919, 0.5425, 0.7692, 0.5425, 0.7692, 0.5281, 0.7919, 0.5281, 0.7919, 0.5281, 0.7692, 0.5281, 0.7692, 0.513, 0.7919, 0.513, 0.7919, 0.513, 0.7692, 0.513, 0.7692, 0.4973, 0.7919, 0.4973, 0.7919, 0.4973, 0.7692, 0.4973, 0.7692, 0.4813, 0.7919, 0.4813, 0.7919, 0.4813, 0.7692, 0.4813, 0.7692, 0.465, 0.7919, 0.465, 0.7919, 0.465, 0.7692, 0.465, 0.7692, 0.4486, 0.7919, 0.4486, 0.7919, 0.4486, 0.7692, 0.4486, 0.7692, 0.4324, 0.7919, 0.4324, 0.7919, 0.4324, 0.7692, 0.4324, 0.7692, 0.4163, 0.7919, 0.4163, 0.7919, 0.4163, 0.7692, 0.4163, 0.7692, 0.4007, 0.7919, 0.4007, 0.7919, 0.4007, 0.7692, 0.4007, 0.7692, 0.3856, 0.7919, 0.3856, 0.7919, 0.3856, 0.7692, 0.3856, 0.7692, 0.3711, 0.7919, 0.3711, 0.7919, 0.3711, 0.7692, 0.3711, 0.7692, 0.3575, 0.7919, 0.3575, 0.02274, 0.7819, 0.0, 0.7819, 0.0, 0.7692, 0.02274, 0.7692, 0.02274, 0.7955, 2.71e-08, 0.7955, 0.0, 0.7819, 0.02274, 0.7819, 0.02274, 0.8099, 2.71e-08, 0.8099, 2.71e-08, 0.7955, 0.02274, 0.7955, 0.06821, 0.8567, 0.09095, 0.8567, 0.09095, 0.873, 0.06821, 0.873, 0.02274, 0.825, 2.71e-08, 0.825, 2.71e-08, 0.8099, 0.02274, 0.8099, 0.06821, 0.8407, 0.09095, 0.8407, 0.09095, 0.8567, 0.06821, 0.8567, 0.02274, 0.8407, 0.0, 0.8407, 2.71e-08, 0.825, 0.02274, 0.825, 0.06821, 0.825, 0.09095, 0.825, 0.09095, 0.8407, 0.06821, 0.8407, 0.02274, 0.8567, 5.421e-08, 0.8567, 0.0, 0.8407, 0.02274, 0.8407, 0.06821, 0.8099, 0.09095, 0.8099, 0.09095, 0.825, 0.06821, 0.825, 0.02274, 0.873, 2.71e-08, 0.873, 5.421e-08, 0.8567, 0.02274, 0.8567, 0.06821, 0.7955, 0.09095, 0.7955, 0.09095, 0.8099, 0.06821, 0.8099, 0.02274, 0.8893, 2.71e-08, 0.8893, 2.71e-08, 0.873, 0.02274, 0.873, 0.06821, 0.7819, 0.09095, 0.7819, 0.09095, 0.7955, 0.06821, 0.7955, 0.06821, 0.7692, 0.09095, 0.7692, 0.09095, 0.7819, 0.06821, 0.7819, 0.7919, 0.3449, 0.7692, 0.3449, 0.7692, 0.3333, 0.7919, 0.3333, 0.7919, 0.3575, 0.7692, 0.3575, 0.7692, 0.3449, 0.7919, 0.3449, 0.6971, 0.5991, 0.6754, 0.6288, 0.6647, 0.6179, 0.6888, 0.5907, 0.3186, 0.8077, 0.3186, 0.7692, 0.3414, 0.7692, 0.3414, 0.8077, 0.6888, 0.7427, 0.6647, 0.7155, 0.6754, 0.7045, 0.6971, 0.7342, 0.706, 0.6066, 0.6871, 0.6386, 0.6754, 0.6288, 0.6971, 0.5991, 0.6971, 0.7342, 0.6754, 0.7045, 0.6871, 0.6948, 0.706, 0.7267, 0.7156, 0.6131, 0.6995, 0.647, 0.6871, 0.6386, 0.706, 0.6066, 0.758, 0.3724, 0.7547, 0.3341, 0.7692, 0.3333, 0.7692, 0.3718, 0.706, 0.7267, 0.6871, 0.6948, 0.6995, 0.6863, 0.7156, 0.7203, 0.7257, 0.6184, 0.7126, 0.654, 0.6995, 0.647, 0.7156, 0.6131, 0.7692, 0.9615, 0.7692, 1.0, 0.7547, 0.9992, 0.758, 0.9609, 0.747, 0.3743, 0.7403, 0.3365, 0.7547, 0.3341, 0.758, 0.3724, 0.7156, 0.7203, 0.6995, 0.6863, 0.7126, 0.6794, 0.7257, 0.7149, 0.7362, 0.6227, 0.7263, 0.6595, 0.7126, 0.654, 0.7257, 0.6184, 0.758, 0.9609, 0.7547, 0.9992, 0.7403, 0.9968, 0.747, 0.9591, 0.7362, 0.3773, 0.7263, 0.3405, 0.7403, 0.3365, 0.747, 0.3743, 0.7257, 0.7149, 0.7126, 0.6794, 0.7263, 0.6738, 0.7362, 0.7106, 0.747, 0.6257, 0.7403, 0.6635, 0.7263, 0.6595, 0.7362, 0.6227, 0.7257, 0.3816, 0.7126, 0.346, 0.7263, 0.3405, 0.7362, 0.3773, 0.747, 0.9591, 0.7403, 0.9968, 0.7263, 0.9928, 0.7362, 0.956, 0.7362, 0.7106, 0.7263, 0.6738, 0.7403, 0.6699, 0.747, 0.7076, 0.758, 0.6276, 0.7547, 0.6659, 0.7403, 0.6635, 0.747, 0.6257, 0.7156, 0.3869, 0.6995, 0.353, 0.7126, 0.346, 0.7257, 0.3816, 0.7362, 0.956, 0.7263, 0.9928, 0.7126, 0.9873, 0.7257, 0.9518, 0.747, 0.7076, 0.7403, 0.6699, 0.7547, 0.6675, 0.758, 0.7057, 0.7692, 0.6282, 0.7692, 0.6667, 0.7547, 0.6659, 0.758, 0.6276, 0.706, 0.3934, 0.6871, 0.3614, 0.6995, 0.353, 0.7156, 0.3869, 0.7257, 0.9518, 0.7126, 0.9873, 0.6995, 0.9803, 0.7156, 0.9464, 0.758, 0.7057, 0.7547, 0.6675, 0.7692, 0.6667, 0.7692, 0.7051, 0.6971, 0.4009, 0.6754, 0.3712, 0.6871, 0.3614, 0.706, 0.3934, 0.7156, 0.9464, 0.6995, 0.9803, 0.6871, 0.9719, 0.706, 0.9399, 0.6888, 0.4093, 0.6647, 0.3821, 0.6754, 0.3712, 0.6971, 0.4009, 0.706, 0.9399, 0.6871, 0.9719, 0.6754, 0.9622, 0.6971, 0.9324, 0.6813, 0.4187, 0.6549, 0.3943, 0.6647, 0.3821, 0.6888, 0.4093, 0.6971, 0.9324, 0.6754, 0.9622, 0.6647, 0.9512, 0.6888, 0.924])
me_cylinder_001.use_remesh_preserve_volume = False
me_cylinder_001.use_remesh_preserve_attributes = False
me_cylinder_001.use_mirror_vertex_groups = False
me_cylinder_001.update()

# ---- objects
ob_cylinder = bpy.data.objects.new('Cylinder', me_cylinder_001)
ob_lamp = bpy.data.objects.new('Lamp', light_lamp)

# ---- transforms, parenting, visibility, modifiers, constraints
ob_cylinder.location = (0.0, 0.0, 0.0)
ob_cylinder.lineart.crease_threshold = 0.0
ob_lamp.location = (4.076, 1.005, 5.904)
ob_lamp.rotation_euler = (0.6503, 0.05522, 1.866)
ob_lamp.lock_rotations_4d = False
ob_lamp.empty_display_type = 'ARROWS'
ob_lamp.color = (0.0, 0.0, 0.0, 0.0)
ob_lamp.lineart.crease_threshold = 0.0

# ---- collection membership
col_collection_1.objects.link(ob_cylinder)
col_collection_1.objects.link(ob_lamp)

# ---- scene / render settings (as saved in the file)
scene.frame_start = 1; scene.frame_end = 250; scene.frame_set(1)
scene.render.engine = 'BLENDER_EEVEE_NEXT'
scene.render.resolution_percentage = 50
scene.render.dither_intensity = 0.0
scene.cycles.use_denoising = False
scene.cycles.samples = 128
scene.cycles.sampling_pattern = 'TABULATED_SOBOL'
scene.cycles.use_adaptive_sampling = False
scene.cycles.use_light_tree = False
scene.cycles.blur_glossy = 0.0
scene.cycles.sample_clamp_indirect = 0.0
scene.view_settings.view_transform = 'Standard'
bpy.context.view_layer.update()

# ---- added for rendering (the .blend has no active camera): camera
cam_auto = bpy.data.cameras.new('AutoCamera')
cam_auto.lens = 50.0
cam_auto.sensor_width = 36.0
cam_auto.clip_end = 1000.0
ob_auto_camera = bpy.data.objects.new('AutoCamera', cam_auto)
scene.collection.objects.link(ob_auto_camera)
ob_auto_camera.location = (5.85361, -7.80433, 5.20289)
ob_auto_camera.rotation_euler = (1.09748, -7.21219e-08, 0.694738)
scene.camera = ob_auto_camera
bpy.context.view_layer.update()
